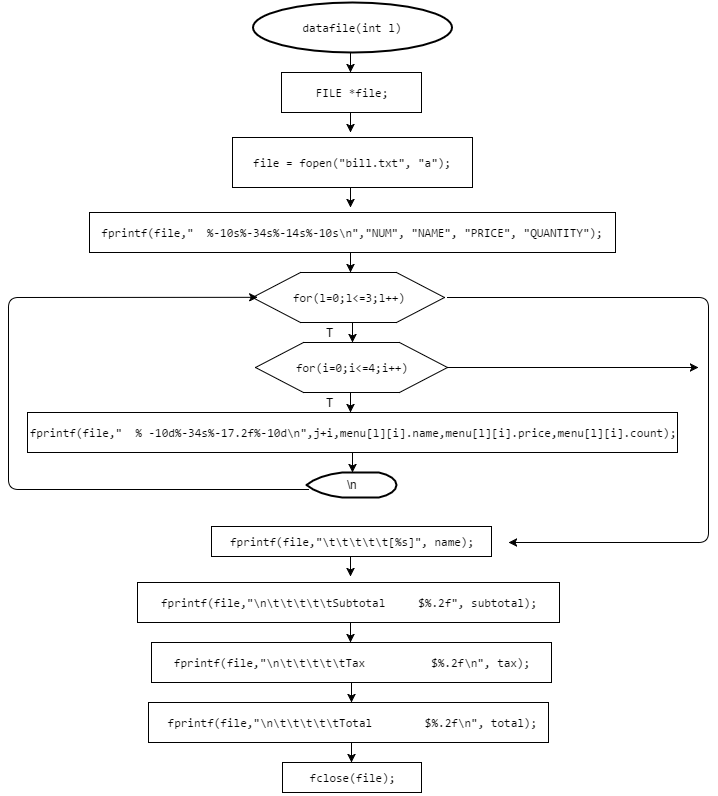

The diagram above was exported from draw.io. Its source (the exported page's mxGraphModel, read from the mxfile embedded in the PNG):
<mxGraphModel dx="876" dy="422" grid="1" gridSize="10" guides="1" tooltips="1" connect="1" arrows="1" fold="1" page="1" pageScale="1" pageWidth="826" pageHeight="1169" math="0" shadow="0">
  <root>
    <mxCell id="0" />
    <mxCell id="1" parent="0" />
    <mxCell id="3b6177fb036df8cc-1" value="&lt;pre&gt;&lt;pre&gt;&lt;pre&gt;&lt;pre&gt;datafile(int l)&lt;br&gt;&lt;/pre&gt;&lt;/pre&gt;&lt;/pre&gt;&lt;/pre&gt;" style="strokeWidth=2;html=1;shape=mxgraph.flowchart.start_1;whiteSpace=wrap;fontSize=12;" vertex="1" parent="1">
      <mxGeometry x="314" y="60" width="199" height="50" as="geometry" />
    </mxCell>
    <mxCell id="3b6177fb036df8cc-2" value="" style="endArrow=classic;html=1;fontSize=12;" edge="1" parent="1">
      <mxGeometry x="412" y="110" width="50" height="50" as="geometry">
        <mxPoint x="411.9999999999998" y="110" as="sourcePoint" />
        <mxPoint x="412" y="130" as="targetPoint" />
      </mxGeometry>
    </mxCell>
    <mxCell id="3b6177fb036df8cc-3" value="&lt;pre&gt;&lt;pre&gt;FILE *file;&lt;/pre&gt;&lt;/pre&gt;" style="whiteSpace=wrap;html=1;fontSize=12;" vertex="1" parent="1">
      <mxGeometry x="343" y="130" width="140" height="40" as="geometry" />
    </mxCell>
    <mxCell id="3b6177fb036df8cc-4" value="" style="endArrow=classic;html=1;fontSize=12;" edge="1" parent="1">
      <mxGeometry x="412" y="170" width="50" height="50" as="geometry">
        <mxPoint x="411.9999999999998" y="170" as="sourcePoint" />
        <mxPoint x="412" y="190" as="targetPoint" />
      </mxGeometry>
    </mxCell>
    <mxCell id="3b6177fb036df8cc-5" value="&lt;pre&gt;file = fopen(&quot;bill.txt&quot;, &quot;a&quot;);&lt;/pre&gt;" style="whiteSpace=wrap;html=1;fontSize=12;" vertex="1" parent="1">
      <mxGeometry x="294" y="195" width="240" height="50" as="geometry" />
    </mxCell>
    <mxCell id="3b6177fb036df8cc-7" value="" style="endArrow=classic;html=1;fontSize=12;" edge="1" parent="1">
      <mxGeometry x="412" y="245" width="50" height="50" as="geometry">
        <mxPoint x="411.9999999999998" y="245" as="sourcePoint" />
        <mxPoint x="412" y="265" as="targetPoint" />
      </mxGeometry>
    </mxCell>
    <mxCell id="3b6177fb036df8cc-8" value="&lt;pre&gt;fprintf(file,&quot;  %-10s%-34s%-14s%-10s\n&quot;,&quot;NUM&quot;, &quot;NAME&quot;, &quot;PRICE&quot;, &quot;QUANTITY&quot;);&lt;/pre&gt;" style="whiteSpace=wrap;html=1;fontSize=12;" vertex="1" parent="1">
      <mxGeometry x="151" y="270" width="526" height="40" as="geometry" />
    </mxCell>
    <mxCell id="3b6177fb036df8cc-10" value="" style="endArrow=classic;html=1;fontSize=12;" edge="1" parent="1">
      <mxGeometry x="412" y="310" width="50" height="50" as="geometry">
        <mxPoint x="411.9999999999998" y="310" as="sourcePoint" />
        <mxPoint x="412" y="330" as="targetPoint" />
      </mxGeometry>
    </mxCell>
    <mxCell id="3b6177fb036df8cc-6" value="&lt;pre&gt;&lt;pre&gt;&lt;pre&gt;fprintf(file,&quot;  % -10d%-34s%-17.2f%-10d\n&quot;,j+i,menu[l][i].name,menu[l][i].price,menu[l][i].count);&lt;/pre&gt;&lt;/pre&gt;&lt;/pre&gt;" style="whiteSpace=wrap;html=1;fontSize=12;" vertex="1" parent="1">
      <mxGeometry x="89" y="470" width="650" height="40" as="geometry" />
    </mxCell>
    <mxCell id="3b6177fb036df8cc-9" value="&lt;pre&gt;&lt;pre&gt;&lt;pre&gt;&lt;pre&gt;for(l=0;l&amp;lt;=3;l++)&lt;/pre&gt;&lt;/pre&gt;&lt;/pre&gt;&lt;/pre&gt;" style="shape=hexagon;perimeter=hexagonPerimeter;whiteSpace=wrap;html=1;fontSize=12;" vertex="1" parent="1">
      <mxGeometry x="314" y="330" width="192" height="50" as="geometry" />
    </mxCell>
    <mxCell id="3b6177fb036df8cc-11" value="&lt;pre&gt;&lt;pre&gt;&lt;pre&gt;&lt;pre&gt;&lt;pre&gt;for(i=0;i&amp;lt;=4;i++)&lt;/pre&gt;&lt;/pre&gt;&lt;/pre&gt;&lt;/pre&gt;&lt;/pre&gt;" style="shape=hexagon;perimeter=hexagonPerimeter;whiteSpace=wrap;html=1;fontSize=12;" vertex="1" parent="1">
      <mxGeometry x="317" y="400" width="192" height="50" as="geometry" />
    </mxCell>
    <mxCell id="3b6177fb036df8cc-12" value="T" style="text;html=1;strokeColor=none;fillColor=none;align=center;verticalAlign=middle;whiteSpace=wrap;fontSize=12;" vertex="1" parent="1">
      <mxGeometry x="370" y="450" width="40" height="20" as="geometry" />
    </mxCell>
    <mxCell id="3b6177fb036df8cc-13" value="T" style="text;html=1;strokeColor=none;fillColor=none;align=center;verticalAlign=middle;whiteSpace=wrap;fontSize=12;" vertex="1" parent="1">
      <mxGeometry x="370" y="380" width="40" height="20" as="geometry" />
    </mxCell>
    <mxCell id="3b6177fb036df8cc-15" value="" style="endArrow=classic;html=1;fontSize=12;" edge="1" parent="1">
      <mxGeometry x="414" y="380" width="50" height="50" as="geometry">
        <mxPoint x="413.9999999999998" y="380" as="sourcePoint" />
        <mxPoint x="414" y="400" as="targetPoint" />
      </mxGeometry>
    </mxCell>
    <mxCell id="3b6177fb036df8cc-16" value="" style="endArrow=classic;html=1;fontSize=12;" edge="1" parent="1">
      <mxGeometry x="412" y="450" width="50" height="50" as="geometry">
        <mxPoint x="411.9999999999998" y="450" as="sourcePoint" />
        <mxPoint x="412" y="470" as="targetPoint" />
      </mxGeometry>
    </mxCell>
    <mxCell id="3b6177fb036df8cc-14" value="" style="endArrow=classic;html=1;fontSize=12;" edge="1" parent="1">
      <mxGeometry x="414" y="510" width="50" height="50" as="geometry">
        <mxPoint x="413.9999999999998" y="510" as="sourcePoint" />
        <mxPoint x="414" y="530" as="targetPoint" />
      </mxGeometry>
    </mxCell>
    <mxCell id="3b6177fb036df8cc-17" value="\n" style="strokeWidth=2;html=1;shape=mxgraph.flowchart.display;whiteSpace=wrap;fontSize=12;" vertex="1" parent="1">
      <mxGeometry x="368" y="530" width="90" height="25" as="geometry" />
    </mxCell>
    <mxCell id="3b6177fb036df8cc-18" value="" style="endArrow=classic;html=1;fontSize=12;entryX=0;entryY=0.5;" edge="1" parent="1">
      <mxGeometry x="330" y="527" width="50" height="50" as="geometry">
        <mxPoint x="369.9999999999998" y="547" as="sourcePoint" />
        <mxPoint x="319.2352941176471" y="354.82352941176475" as="targetPoint" />
        <Array as="points">
          <mxPoint x="70" y="547" />
          <mxPoint x="70" y="450" />
          <mxPoint x="70" y="355" />
        </Array>
      </mxGeometry>
    </mxCell>
    <mxCell id="3b6177fb036df8cc-20" value="" style="endArrow=classic;html=1;fontSize=12;" edge="1" parent="1">
      <mxGeometry x="533" y="335" width="50" height="50" as="geometry">
        <mxPoint x="509" y="355" as="sourcePoint" />
        <mxPoint x="570" y="600" as="targetPoint" />
        <Array as="points">
          <mxPoint x="770" y="355" />
          <mxPoint x="770" y="480" />
          <mxPoint x="770" y="600" />
        </Array>
      </mxGeometry>
    </mxCell>
    <mxCell id="3b6177fb036df8cc-21" value="" style="endArrow=classic;html=1;fontSize=12;" edge="1" parent="1">
      <mxGeometry x="509" y="425" width="50" height="50" as="geometry">
        <mxPoint x="508.9999999999998" y="425" as="sourcePoint" />
        <mxPoint x="760" y="425" as="targetPoint" />
      </mxGeometry>
    </mxCell>
    <mxCell id="3b6177fb036df8cc-19" value="&lt;pre&gt;fprintf(file,&quot;\t\t\t\t\t[%s]&quot;, name);&lt;/pre&gt;" style="whiteSpace=wrap;html=1;fontSize=12;" vertex="1" parent="1">
      <mxGeometry x="273" y="584" width="280" height="30" as="geometry" />
    </mxCell>
    <mxCell id="3b6177fb036df8cc-22" value="&lt;pre&gt;fprintf(file,&quot;\n\t\t\t\t\tSubtotal     $%.2f&quot;, subtotal);&lt;/pre&gt;" style="whiteSpace=wrap;html=1;fontSize=12;" vertex="1" parent="1">
      <mxGeometry x="199" y="640" width="422" height="40" as="geometry" />
    </mxCell>
    <mxCell id="3b6177fb036df8cc-23" value="&lt;pre&gt;fprintf(file,&quot;\n\t\t\t\t\tTax          $%.2f\n&quot;, tax);&lt;/pre&gt;" style="whiteSpace=wrap;html=1;fontSize=12;" vertex="1" parent="1">
      <mxGeometry x="213" y="700" width="400" height="40" as="geometry" />
    </mxCell>
    <mxCell id="3b6177fb036df8cc-24" value="&lt;pre&gt;&lt;pre&gt; fprintf(file,&quot;\n\t\t\t\t\tTotal        $%.2f\n&quot;, total);&lt;/pre&gt;&lt;/pre&gt;" style="whiteSpace=wrap;html=1;fontSize=12;" vertex="1" parent="1">
      <mxGeometry x="210" y="760" width="400" height="40" as="geometry" />
    </mxCell>
    <mxCell id="3b6177fb036df8cc-26" value="&lt;pre&gt;&lt;pre&gt;&lt;pre&gt;fclose(file);&lt;/pre&gt;&lt;/pre&gt;&lt;/pre&gt;" style="whiteSpace=wrap;html=1;fontSize=12;" vertex="1" parent="1">
      <mxGeometry x="344" y="820" width="139" height="30" as="geometry" />
    </mxCell>
    <mxCell id="3b6177fb036df8cc-27" value="" style="endArrow=classic;html=1;fontSize=12;" edge="1" parent="1">
      <mxGeometry x="412" y="614" width="50" height="50" as="geometry">
        <mxPoint x="411.9999999999998" y="614" as="sourcePoint" />
        <mxPoint x="412" y="634" as="targetPoint" />
      </mxGeometry>
    </mxCell>
    <mxCell id="3b6177fb036df8cc-28" value="" style="endArrow=classic;html=1;fontSize=12;" edge="1" parent="1">
      <mxGeometry x="412" y="680" width="50" height="50" as="geometry">
        <mxPoint x="411.9999999999998" y="680" as="sourcePoint" />
        <mxPoint x="412" y="700" as="targetPoint" />
      </mxGeometry>
    </mxCell>
    <mxCell id="3b6177fb036df8cc-29" value="" style="endArrow=classic;html=1;fontSize=12;" edge="1" parent="1">
      <mxGeometry x="413" y="740" width="50" height="50" as="geometry">
        <mxPoint x="412.9999999999998" y="740" as="sourcePoint" />
        <mxPoint x="413" y="760" as="targetPoint" />
      </mxGeometry>
    </mxCell>
    <mxCell id="3b6177fb036df8cc-30" value="" style="endArrow=classic;html=1;fontSize=12;" edge="1" parent="1">
      <mxGeometry x="413" y="800" width="50" height="50" as="geometry">
        <mxPoint x="412.9999999999998" y="800" as="sourcePoint" />
        <mxPoint x="413" y="820" as="targetPoint" />
      </mxGeometry>
    </mxCell>
  </root>
</mxGraphModel>